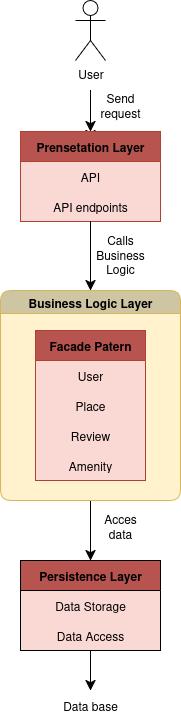

The diagram above was exported from draw.io. Its source (the exported page's mxGraphModel, read from the mxfile embedded in the PNG):
<mxGraphModel dx="1489" dy="862" grid="1" gridSize="10" guides="1" tooltips="1" connect="1" arrows="1" fold="1" page="1" pageScale="1" pageWidth="827" pageHeight="1169" math="0" shadow="0">
  <root>
    <mxCell id="0" />
    <mxCell id="1" parent="0" />
    <mxCell id="GLdcxa_1RA2-v5IWK2v4-9" value="User" style="shape=umlActor;verticalLabelPosition=bottom;verticalAlign=top;html=1;outlineConnect=0;" parent="1" vertex="1">
      <mxGeometry x="315" y="40" width="30" height="60" as="geometry" />
    </mxCell>
    <mxCell id="GLdcxa_1RA2-v5IWK2v4-35" style="edgeStyle=none;curved=1;rounded=0;orthogonalLoop=1;jettySize=auto;html=1;exitX=0.5;exitY=0;exitDx=0;exitDy=0;fontSize=12;startSize=8;endSize=8;" parent="1" source="GLdcxa_1RA2-v5IWK2v4-10" edge="1">
      <mxGeometry relative="1" as="geometry">
        <mxPoint x="330" y="180" as="targetPoint" />
      </mxGeometry>
    </mxCell>
    <mxCell id="GLdcxa_1RA2-v5IWK2v4-10" value="Prensetation Layer" style="swimlane;childLayout=stackLayout;horizontal=1;startSize=30;horizontalStack=0;resizeParent=1;resizeParentMax=0;resizeLast=0;collapsible=1;marginBottom=0;whiteSpace=wrap;html=1;fillColor=light-dark(#b85450, #442724);strokeColor=#ae4132;swimlaneFillColor=light-dark(#fad9d5, #ededed);" parent="1" vertex="1">
      <mxGeometry x="260" y="171" width="140" height="90" as="geometry" />
    </mxCell>
    <mxCell id="GLdcxa_1RA2-v5IWK2v4-11" value="API" style="text;strokeColor=none;fillColor=none;align=center;verticalAlign=middle;spacingLeft=4;spacingRight=4;overflow=hidden;points=[[0,0.5],[1,0.5]];portConstraint=eastwest;rotatable=0;whiteSpace=wrap;html=1;" parent="GLdcxa_1RA2-v5IWK2v4-10" vertex="1">
      <mxGeometry y="30" width="140" height="30" as="geometry" />
    </mxCell>
    <mxCell id="GLdcxa_1RA2-v5IWK2v4-12" value="API endpoints" style="text;strokeColor=none;fillColor=none;align=center;verticalAlign=middle;spacingLeft=4;spacingRight=4;overflow=hidden;points=[[0,0.5],[1,0.5]];portConstraint=eastwest;rotatable=0;whiteSpace=wrap;html=1;" parent="GLdcxa_1RA2-v5IWK2v4-10" vertex="1">
      <mxGeometry y="60" width="140" height="30" as="geometry" />
    </mxCell>
    <mxCell id="GLdcxa_1RA2-v5IWK2v4-28" style="edgeStyle=none;curved=1;rounded=0;orthogonalLoop=1;jettySize=auto;html=1;exitX=0.5;exitY=1;exitDx=0;exitDy=0;fontSize=12;startSize=8;endSize=8;" parent="1" source="GLdcxa_1RA2-v5IWK2v4-14" target="GLdcxa_1RA2-v5IWK2v4-21" edge="1">
      <mxGeometry relative="1" as="geometry" />
    </mxCell>
    <mxCell id="GLdcxa_1RA2-v5IWK2v4-14" value="Business Logic Layer " style="swimlane;whiteSpace=wrap;html=1;fillColor=#CEC6A3;strokeColor=#d6b656;rounded=1;swimlaneLine=1;swimlaneFillColor=#FFF2CC;" parent="1" vertex="1">
      <mxGeometry x="240" y="330" width="180" height="210" as="geometry" />
    </mxCell>
    <mxCell id="GLdcxa_1RA2-v5IWK2v4-15" value="Facade Patern" style="swimlane;childLayout=stackLayout;horizontal=1;startSize=30;horizontalStack=0;resizeParent=1;resizeParentMax=0;resizeLast=0;collapsible=1;marginBottom=0;whiteSpace=wrap;html=1;fillColor=light-dark(#b85450, #442724);strokeColor=#ae4132;swimlaneFillColor=light-dark(#fad9d5, #914845);" parent="GLdcxa_1RA2-v5IWK2v4-14" vertex="1">
      <mxGeometry x="35" y="40" width="110" height="150" as="geometry">
        <mxRectangle x="30" y="40" width="60" height="30" as="alternateBounds" />
      </mxGeometry>
    </mxCell>
    <mxCell id="GLdcxa_1RA2-v5IWK2v4-16" value="User" style="text;strokeColor=none;fillColor=none;align=center;verticalAlign=middle;spacingLeft=4;spacingRight=4;overflow=hidden;points=[[0,0.5],[1,0.5]];portConstraint=eastwest;rotatable=0;whiteSpace=wrap;html=1;" parent="GLdcxa_1RA2-v5IWK2v4-15" vertex="1">
      <mxGeometry y="30" width="110" height="30" as="geometry" />
    </mxCell>
    <mxCell id="GLdcxa_1RA2-v5IWK2v4-17" value="Place" style="text;strokeColor=none;fillColor=none;align=center;verticalAlign=middle;spacingLeft=4;spacingRight=4;overflow=hidden;points=[[0,0.5],[1,0.5]];portConstraint=eastwest;rotatable=0;whiteSpace=wrap;html=1;" parent="GLdcxa_1RA2-v5IWK2v4-15" vertex="1">
      <mxGeometry y="60" width="110" height="30" as="geometry" />
    </mxCell>
    <mxCell id="GLdcxa_1RA2-v5IWK2v4-18" value="Review" style="text;strokeColor=none;fillColor=none;align=center;verticalAlign=middle;spacingLeft=4;spacingRight=4;overflow=hidden;points=[[0,0.5],[1,0.5]];portConstraint=eastwest;rotatable=0;whiteSpace=wrap;html=1;" parent="GLdcxa_1RA2-v5IWK2v4-15" vertex="1">
      <mxGeometry y="90" width="110" height="30" as="geometry" />
    </mxCell>
    <mxCell id="GLdcxa_1RA2-v5IWK2v4-19" value="Amenity" style="text;strokeColor=none;fillColor=none;align=center;verticalAlign=middle;spacingLeft=4;spacingRight=4;overflow=hidden;points=[[0,0.5],[1,0.5]];portConstraint=eastwest;rotatable=0;whiteSpace=wrap;html=1;" parent="GLdcxa_1RA2-v5IWK2v4-15" vertex="1">
      <mxGeometry y="120" width="110" height="30" as="geometry" />
    </mxCell>
    <mxCell id="GLdcxa_1RA2-v5IWK2v4-21" value="Persistence Layer" style="swimlane;childLayout=stackLayout;horizontal=1;startSize=30;horizontalStack=0;resizeParent=1;resizeParentMax=0;resizeLast=0;collapsible=1;marginBottom=0;whiteSpace=wrap;html=1;fillColor=light-dark(#b85450, #ededed);swimlaneFillColor=light-dark(#fad9d5, #ededed);" parent="1" vertex="1">
      <mxGeometry x="260" y="600" width="140" height="90" as="geometry" />
    </mxCell>
    <mxCell id="GLdcxa_1RA2-v5IWK2v4-22" value="Data Storage" style="text;strokeColor=none;fillColor=none;align=center;verticalAlign=middle;spacingLeft=4;spacingRight=4;overflow=hidden;points=[[0,0.5],[1,0.5]];portConstraint=eastwest;rotatable=0;whiteSpace=wrap;html=1;" parent="GLdcxa_1RA2-v5IWK2v4-21" vertex="1">
      <mxGeometry y="30" width="140" height="30" as="geometry" />
    </mxCell>
    <mxCell id="GLdcxa_1RA2-v5IWK2v4-23" value="Data Access" style="text;strokeColor=none;fillColor=none;align=center;verticalAlign=middle;spacingLeft=4;spacingRight=4;overflow=hidden;points=[[0,0.5],[1,0.5]];portConstraint=eastwest;rotatable=0;whiteSpace=wrap;html=1;" parent="GLdcxa_1RA2-v5IWK2v4-21" vertex="1">
      <mxGeometry y="60" width="140" height="30" as="geometry" />
    </mxCell>
    <mxCell id="GLdcxa_1RA2-v5IWK2v4-25" value="" style="endArrow=classic;html=1;rounded=0;fontSize=12;startSize=8;endSize=8;curved=1;" parent="1" target="GLdcxa_1RA2-v5IWK2v4-10" edge="1">
      <mxGeometry width="50" height="50" relative="1" as="geometry">
        <mxPoint x="330" y="130" as="sourcePoint" />
        <mxPoint x="620" y="300" as="targetPoint" />
      </mxGeometry>
    </mxCell>
    <mxCell id="GLdcxa_1RA2-v5IWK2v4-26" value="" style="endArrow=classic;html=1;rounded=0;fontSize=12;startSize=8;endSize=8;curved=1;exitX=0.5;exitY=1;exitDx=0;exitDy=0;entryX=0.5;entryY=0;entryDx=0;entryDy=0;" parent="1" source="GLdcxa_1RA2-v5IWK2v4-10" target="GLdcxa_1RA2-v5IWK2v4-14" edge="1">
      <mxGeometry width="50" height="50" relative="1" as="geometry">
        <mxPoint x="570" y="350" as="sourcePoint" />
        <mxPoint x="620" y="300" as="targetPoint" />
      </mxGeometry>
    </mxCell>
    <mxCell id="GLdcxa_1RA2-v5IWK2v4-31" value="Calls Business Logic" style="text;html=1;align=center;verticalAlign=middle;whiteSpace=wrap;rounded=0;" parent="1" vertex="1">
      <mxGeometry x="330" y="279" width="60" height="30" as="geometry" />
    </mxCell>
    <mxCell id="GLdcxa_1RA2-v5IWK2v4-32" style="edgeStyle=none;curved=1;rounded=0;orthogonalLoop=1;jettySize=auto;html=1;exitX=0.75;exitY=0;exitDx=0;exitDy=0;fontSize=12;startSize=8;endSize=8;" parent="1" source="GLdcxa_1RA2-v5IWK2v4-21" target="GLdcxa_1RA2-v5IWK2v4-21" edge="1">
      <mxGeometry relative="1" as="geometry" />
    </mxCell>
    <mxCell id="GLdcxa_1RA2-v5IWK2v4-34" value="Acces data" style="text;html=1;align=center;verticalAlign=middle;whiteSpace=wrap;rounded=0;" parent="1" vertex="1">
      <mxGeometry x="330" y="551" width="60" height="30" as="geometry" />
    </mxCell>
    <mxCell id="GLdcxa_1RA2-v5IWK2v4-36" value="Send request" style="text;html=1;align=center;verticalAlign=middle;whiteSpace=wrap;rounded=0;" parent="1" vertex="1">
      <mxGeometry x="330" y="130" width="60" height="30" as="geometry" />
    </mxCell>
    <mxCell id="GLdcxa_1RA2-v5IWK2v4-39" value="" style="endArrow=classic;html=1;rounded=0;fontSize=12;startSize=8;endSize=8;curved=1;exitX=0.543;exitY=0.993;exitDx=0;exitDy=0;exitPerimeter=0;" parent="1" edge="1">
      <mxGeometry width="50" height="50" relative="1" as="geometry">
        <mxPoint x="330" y="690" as="sourcePoint" />
        <mxPoint x="330" y="730" as="targetPoint" />
      </mxGeometry>
    </mxCell>
    <mxCell id="GLdcxa_1RA2-v5IWK2v4-40" value="Data base" style="text;html=1;align=center;verticalAlign=middle;whiteSpace=wrap;rounded=0;" parent="1" vertex="1">
      <mxGeometry x="300" y="730" width="60" height="30" as="geometry" />
    </mxCell>
  </root>
</mxGraphModel>